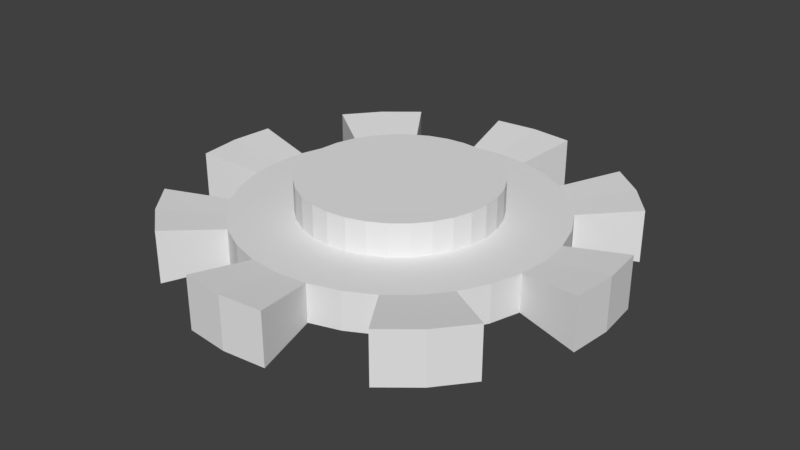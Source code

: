 # Source: Cog.blend  (saved by Blender 2.79.0; exported with 4.5.12 LTS)
import bpy
from mathutils import Matrix  # noqa: F401  (used for matrix-valued properties, if any)

bpy.ops.wm.read_factory_settings(use_empty=True)
scene = bpy.context.scene
scene.name = 'Scene'

# ---- collections
col_collection_1 = bpy.data.collections.new('Collection 1'); scene.collection.children.link(col_collection_1)

# ---- world
world_world = bpy.data.worlds.new('World'); scene.world = world_world
world_world.color = (0.05088, 0.05088, 0.05088)
world_world.use_sun_shadow = False
world_world.sun_shadow_jitter_overblur = 0.0
world_world.cycles.sampling_method = 'MANUAL'

# ---- meshes
me_cylinder_011 = bpy.data.meshes.new('Cylinder.011')
me_cylinder_011.from_pydata([(0.0, 1.641, -0.3704), (0.0, 1.641, 0.3704), (0.3202, 1.61, -0.3704), (0.3202, 1.61, 0.3704), (0.628, 1.516, -0.3704), (0.628, 1.516, 0.3704), (0.9118, 1.365, -0.3704), (0.9118, 1.365, 0.3704), (1.16, 1.16, -0.3704), (1.16, 1.16, 0.3704), (1.365, 0.9118, -0.3704), (1.365, 0.9118, 0.3704), (1.516, 0.628, -0.3704), (1.516, 0.628, 0.3704), (1.61, 0.3202, -0.3704), (1.61, 0.3202, 0.3704), (1.641, 1.239e-07, -0.3704), (1.641, 1.239e-07, 0.3704), (1.61, -0.3202, -0.3704), (1.61, -0.3202, 0.3704), (1.516, -0.628, -0.3704), (1.516, -0.628, 0.3704), (1.365, -0.9118, -0.3704), (1.365, -0.9118, 0.3704), (1.16, -1.16, -0.3704), (1.16, -1.16, 0.3704), (0.9118, -1.365, -0.3704), (0.9118, -1.365, 0.3704), (0.628, -1.516, -0.3704), (0.628, -1.516, 0.3704), (0.3202, -1.61, -0.3704), (0.3202, -1.61, 0.3704), (-5.347e-07, -1.641, -0.3704), (-5.347e-07, -1.641, 0.3704), (-0.3202, -1.61, -0.3704), (-0.3202, -1.61, 0.3704), (-0.628, -1.516, -0.3704), (-0.628, -1.516, 0.3704), (-0.9118, -1.365, -0.3704), (-0.9118, -1.365, 0.3704), (-1.16, -1.16, -0.3704), (-1.16, -1.16, 0.3704), (-1.365, -0.9118, -0.3704), (-1.365, -0.9118, 0.3704), (-1.516, -0.628, -0.3704), (-1.516, -0.628, 0.3704), (-1.61, -0.3202, -0.3704), (-1.61, -0.3202, 0.3704), (-1.641, 1.585e-06, -0.3704), (-1.641, 1.585e-06, 0.3704), (-1.61, 0.3202, -0.3704), (-1.61, 0.3202, 0.3704), (-1.516, 0.628, -0.3704), (-1.516, 0.628, 0.3704), (-1.365, 0.9118, -0.3704), (-1.365, 0.9118, 0.3704), (-1.16, 1.16, -0.3704), (-1.16, 1.16, 0.3704), (-0.9118, 1.365, -0.3704), (-0.9118, 1.365, 0.3704), (-0.628, 1.516, -0.3704), (-0.628, 1.516, 0.3704), (-0.3202, 1.61, -0.3704), (-0.3202, 1.61, 0.3704), (-6.059e-08, 2.286, -0.5159), (0.4459, 2.242, -0.5159), (0.4459, 2.242, 0.5159), (-6.059e-08, 2.286, 0.5159), (1.27, 1.9, 0.5159), (1.27, 1.9, -0.5159), (1.616, 1.616, -0.5159), (1.616, 1.616, 0.5159), (1.9, 1.27, -0.5159), (1.9, 1.27, 0.5159), (2.242, 0.4459, 0.5159), (2.242, 0.4459, -0.5159), (2.286, -1.252e-08, -0.5159), (2.286, -1.252e-08, 0.5159), (2.242, -0.4459, -0.5159), (2.242, -0.4459, 0.5159), (1.9, -1.27, 0.5159), (1.9, -1.27, -0.5159), (1.616, -1.616, -0.5159), (1.616, -1.616, 0.5159), (1.27, -1.9, -0.5159), (1.27, -1.9, 0.5159), (0.4459, -2.242, 0.5159), (0.4459, -2.242, -0.5159), (-8.054e-07, -2.286, -0.5159), (-8.054e-07, -2.286, 0.5159), (-0.4459, -2.242, -0.5159), (-0.4459, -2.242, 0.5159), (-1.27, -1.9, 0.5159), (-1.27, -1.9, -0.5159), (-1.616, -1.616, -0.5159), (-1.616, -1.616, 0.5159), (-1.9, -1.27, -0.5159), (-1.9, -1.27, 0.5159), (-2.242, -0.4459, 0.5159), (-2.242, -0.4459, -0.5159), (-2.286, 2.022e-06, -0.5159), (-2.286, 2.022e-06, 0.5159), (-2.242, 0.4459, -0.5159), (-2.242, 0.4459, 0.5159), (-1.9, 1.27, 0.5159), (-1.9, 1.27, -0.5159), (-1.616, 1.616, -0.5159), (-1.616, 1.616, 0.5159), (-1.27, 1.9, -0.5159), (-1.27, 1.9, 0.5159), (-0.4459, 2.242, 0.5159), (-0.4459, 2.242, -0.5159), (0.0, 1.0, -1.0), (0.0, 1.0, 1.0), (0.1951, 0.9808, -1.0), (0.1951, 0.9808, 1.0), (0.3827, 0.9239, -1.0), (0.3827, 0.9239, 1.0), (0.5556, 0.8315, -1.0), (0.5556, 0.8315, 1.0), (0.7071, 0.7071, -1.0), (0.7071, 0.7071, 1.0), (0.8315, 0.5556, -1.0), (0.8315, 0.5556, 1.0), (0.9239, 0.3827, -1.0), (0.9239, 0.3827, 1.0), (0.9808, 0.1951, -1.0), (0.9808, 0.1951, 1.0), (1.0, 7.55e-08, -1.0), (1.0, 7.55e-08, 1.0), (0.9808, -0.1951, -1.0), (0.9808, -0.1951, 1.0), (0.9239, -0.3827, -1.0), (0.9239, -0.3827, 1.0), (0.8315, -0.5556, -1.0), (0.8315, -0.5556, 1.0), (0.7071, -0.7071, -1.0), (0.7071, -0.7071, 1.0), (0.5556, -0.8315, -1.0), (0.5556, -0.8315, 1.0), (0.3827, -0.9239, -1.0), (0.3827, -0.9239, 1.0), (0.1951, -0.9808, -1.0), (0.1951, -0.9808, 1.0), (-3.258e-07, -1.0, -1.0), (-3.258e-07, -1.0, 1.0), (-0.1951, -0.9808, -1.0), (-0.1951, -0.9808, 1.0), (-0.3827, -0.9239, -1.0), (-0.3827, -0.9239, 1.0), (-0.5556, -0.8315, -1.0), (-0.5556, -0.8315, 1.0), (-0.7071, -0.7071, -1.0), (-0.7071, -0.7071, 1.0), (-0.8315, -0.5556, -1.0), (-0.8315, -0.5556, 1.0), (-0.9239, -0.3827, -1.0), (-0.9239, -0.3827, 1.0), (-0.9808, -0.1951, -1.0), (-0.9808, -0.1951, 1.0), (-1.0, 9.656e-07, -1.0), (-1.0, 9.656e-07, 1.0), (-0.9808, 0.1951, -1.0), (-0.9808, 0.1951, 1.0), (-0.9239, 0.3827, -1.0), (-0.9239, 0.3827, 1.0), (-0.8315, 0.5556, -1.0), (-0.8315, 0.5556, 1.0), (-0.7071, 0.7071, -1.0), (-0.7071, 0.7071, 1.0), (-0.5556, 0.8315, -1.0), (-0.5556, 0.8315, 1.0), (-0.3827, 0.9239, -1.0), (-0.3827, 0.9239, 1.0), (-0.1951, 0.9808, -1.0), (-0.1951, 0.9808, 1.0), (0.5556, -0.8315, -0.3704), (0.3827, -0.9239, -0.3704), (0.1951, -0.9808, -0.3704), (-0.3827, -0.9239, -0.3704), (-0.5556, -0.8315, -0.3704), (0.9808, -0.1951, -0.3704), (0.7071, -0.7071, -0.3704), (0.9239, -0.3827, -0.3704), (1.0, 7.55e-08, -0.3704), (-3.258e-07, -1.0, -0.3704), (0.9808, 0.1951, -0.3704), (-0.9239, -0.3827, -0.3704), (-0.8315, -0.5556, -0.3704), (-0.9808, -0.1951, -0.3704), (-0.7071, -0.7071, -0.3704), (-0.1951, -0.9808, -0.3704), (0.8315, -0.5556, -0.3704), (-0.9239, 0.3827, -0.3704), (-0.8315, 0.5556, -0.3704), (0.3827, 0.9239, -0.3704), (0.1951, 0.9808, -0.3704), (-0.9808, 0.1951, -0.3704), (0.7071, 0.7071, -0.3704), (0.8315, 0.5556, -0.3704), (-1.0, 9.656e-07, -0.3704), (-0.3827, 0.9239, -0.3704), (-0.7071, 0.7071, -0.3704), (-0.5556, 0.8315, -0.3704), (0.0, 1.0, -0.3704), (0.5556, 0.8315, -0.3704), (0.9239, 0.3827, -0.3704), (-0.1951, 0.9808, -0.3704), (-0.9239, 0.3827, 0.3704), (-0.8315, 0.5556, 0.3704), (0.3827, 0.9239, 0.3704), (0.1951, 0.9808, 0.3704), (0.7071, 0.7071, 0.3704), (0.8315, 0.5556, 0.3704), (-0.3827, 0.9239, 0.3704), (0.9808, -0.1951, 0.3704), (0.9239, -0.3827, 0.3704), (1.0, 7.55e-08, 0.3704), (-0.7071, 0.7071, 0.3704), (-0.5556, 0.8315, 0.3704), (0.0, 1.0, 0.3704), (0.9808, 0.1951, 0.3704), (0.5556, 0.8315, 0.3704), (0.9239, 0.3827, 0.3704), (-0.1951, 0.9808, 0.3704), (-0.9808, 0.1951, 0.3704), (0.5556, -0.8315, 0.3704), (0.3827, -0.9239, 0.3704), (0.1951, -0.9808, 0.3704), (-0.3827, -0.9239, 0.3704), (-1.0, 9.656e-07, 0.3704), (-0.5556, -0.8315, 0.3704), (0.7071, -0.7071, 0.3704), (-3.258e-07, -1.0, 0.3704), (-0.9239, -0.3827, 0.3704), (-0.8315, -0.5556, 0.3704), (-0.9808, -0.1951, 0.3704), (-0.7071, -0.7071, 0.3704), (-0.1951, -0.9808, 0.3704), (0.8315, -0.5556, 0.3704)], [], [(1, 3, 66, 67), (2, 3, 5, 4), (4, 5, 7, 6), (9, 11, 73, 71), (54, 55, 104, 105), (10, 11, 13, 12), (12, 13, 15, 14), (19, 18, 78, 79), (0, 62, 111, 64), (18, 19, 21, 20), (20, 21, 23, 22), (2, 0, 64, 65), (10, 8, 70, 72), (26, 27, 29, 28), (28, 29, 31, 30), (17, 19, 79, 77), (62, 63, 110, 111), (34, 35, 37, 36), (36, 37, 39, 38), (27, 26, 84, 85), (18, 16, 76, 78), (42, 43, 45, 44), (44, 45, 47, 46), (25, 27, 85, 83), (7, 9, 71, 68), (50, 51, 53, 52), (52, 53, 55, 54), (35, 34, 90, 91), (26, 24, 82, 84), (58, 59, 61, 60), (3, 1, 63, 61, 59, 57, 55, 53, 51, 49, 230, 225, 208, 209, 218, 219, 214, 224, 220, 211, 210, 222, 212, 213, 223, 221, 217, 17, 15, 13, 11, 9, 7, 5), (60, 61, 63, 62), (8, 6, 69, 70), (0, 2, 4, 6, 8, 10, 12, 14, 16, 184, 186, 206, 199, 198, 205, 195, 196, 204, 207, 201, 203, 202, 194, 193, 197, 200, 48, 50, 52, 54, 56, 58, 60, 62), (64, 67, 66, 65), (69, 68, 71, 70), (70, 71, 73, 72), (75, 74, 77, 76), (76, 77, 79, 78), (81, 80, 83, 82), (82, 83, 85, 84), (87, 86, 89, 88), (88, 89, 91, 90), (93, 92, 95, 94), (94, 95, 97, 96), (99, 98, 101, 100), (100, 101, 103, 102), (105, 104, 107, 106), (106, 107, 109, 108), (111, 110, 67, 64), (63, 1, 67, 110), (56, 54, 105, 106), (11, 10, 72, 73), (46, 47, 98, 99), (55, 57, 107, 104), (48, 46, 99, 100), (3, 2, 65, 66), (38, 39, 92, 93), (47, 49, 101, 98), (40, 38, 93, 94), (58, 56, 106, 108), (30, 31, 86, 87), (39, 41, 95, 92), (57, 59, 109, 107), (32, 30, 87, 88), (50, 48, 100, 102), (22, 23, 80, 81), (59, 58, 108, 109), (31, 33, 89, 86), (49, 51, 103, 101), (24, 22, 81, 82), (42, 40, 94, 96), (14, 15, 74, 75), (51, 50, 102, 103), (23, 25, 83, 80), (41, 43, 97, 95), (16, 14, 75, 76), (34, 32, 88, 90), (6, 7, 68, 69), (43, 42, 96, 97), (15, 17, 77, 74), (33, 35, 91, 89), (112, 204, 196, 114), (114, 196, 195, 116), (116, 195, 205, 118), (118, 205, 198, 120), (120, 198, 199, 122), (122, 199, 206, 124), (124, 206, 186, 126), (126, 186, 184, 128), (128, 184, 181, 130), (130, 181, 183, 132), (132, 183, 192, 134), (134, 192, 182, 136), (136, 182, 176, 138), (138, 176, 177, 140), (140, 177, 178, 142), (142, 178, 185, 144), (144, 185, 191, 146), (146, 191, 179, 148), (148, 179, 180, 150), (150, 180, 190, 152), (152, 190, 188, 154), (154, 188, 187, 156), (156, 187, 189, 158), (158, 189, 200, 160), (160, 200, 197, 162), (162, 197, 193, 164), (164, 193, 194, 166), (166, 194, 202, 168), (168, 202, 203, 170), (170, 203, 201, 172), (115, 113, 175, 173, 171, 169, 167, 165, 163, 161, 159, 157, 155, 153, 151, 149, 147, 145, 143, 141, 139, 137, 135, 133, 131, 129, 127, 125, 123, 121, 119, 117), (172, 201, 207, 174), (174, 207, 204, 112), (112, 114, 116, 118, 120, 122, 124, 126, 128, 130, 132, 134, 136, 138, 140, 142, 144, 146, 148, 150, 152, 154, 156, 158, 160, 162, 164, 166, 168, 170, 172, 174), (210, 211, 115, 117), (235, 237, 153, 155), (230, 236, 159, 161), (48, 200, 189, 187, 188, 190, 180, 179, 191, 185, 178, 177, 176, 182, 192, 183, 181, 184, 16, 18, 20, 22, 24, 26, 28, 30, 32, 34, 36, 38, 40, 42, 44, 46), (218, 209, 167, 169), (212, 222, 119, 121), (226, 232, 137, 139), (213, 212, 121, 123), (216, 215, 131, 133), (221, 223, 125, 127), (217, 221, 127, 129), (223, 213, 123, 125), (222, 210, 117, 119), (238, 233, 145, 147), (228, 227, 141, 143), (208, 225, 163, 165), (239, 216, 133, 135), (231, 229, 149, 151), (237, 231, 151, 153), (211, 220, 113, 115), (219, 218, 169, 171), (209, 208, 165, 167), (232, 239, 135, 137), (233, 228, 143, 145), (17, 217, 215, 216, 239, 232, 226, 227, 228, 233, 238, 229, 231, 237, 235, 234, 236, 230, 49, 47, 45, 43, 41, 39, 37, 35, 33, 31, 29, 27, 25, 23, 21, 19), (229, 238, 147, 149), (236, 234, 157, 159), (234, 235, 155, 157), (214, 219, 171, 173), (215, 217, 129, 131), (224, 214, 173, 175), (220, 224, 175, 113), (227, 226, 139, 141), (225, 230, 161, 163)])
me_cylinder_011.use_remesh_preserve_volume = False
me_cylinder_011.use_remesh_preserve_attributes = False
me_cylinder_011.use_mirror_vertex_groups = False
me_cylinder_011.update()

# ---- objects
ob_cylinder_001 = bpy.data.objects.new('Cylinder.001', me_cylinder_011)

# ---- transforms, parenting, visibility, modifiers, constraints
ob_cylinder_001.location = (0.0, 0.0, 0.0)
ob_cylinder_001.scale = (0.4355, 0.4355, 0.2286)
ob_cylinder_001.lineart.crease_threshold = 0.0

# ---- collection membership
col_collection_1.objects.link(ob_cylinder_001)

# ---- scene / render settings (as saved in the file)
scene.frame_start = 1; scene.frame_end = 250; scene.frame_set(1)
scene.render.engine = 'BLENDER_EEVEE_NEXT'
scene.render.resolution_percentage = 50
scene.render.dither_intensity = 0.0
scene.cycles.use_denoising = False
scene.cycles.samples = 128
scene.cycles.sampling_pattern = 'TABULATED_SOBOL'
scene.cycles.use_adaptive_sampling = False
scene.cycles.use_light_tree = False
scene.cycles.blur_glossy = 0.0
scene.cycles.sample_clamp_indirect = 0.0
scene.view_settings.view_transform = 'Standard'
bpy.context.view_layer.update()

# ---- added for rendering (the .blend has no active camera and no usable light): camera, sun
cam_auto = bpy.data.cameras.new('AutoCamera')
cam_auto.lens = 50.0
cam_auto.sensor_width = 36.0
cam_auto.clip_end = 1000.0
ob_auto_camera = bpy.data.objects.new('AutoCamera', cam_auto)
scene.collection.objects.link(ob_auto_camera)
ob_auto_camera.location = (2.63912, -3.16694, 2.11129)
ob_auto_camera.rotation_euler = (1.09748, -7.21219e-08, 0.694738)
scene.camera = ob_auto_camera
light_auto_sun = bpy.data.lights.new('AutoSun', 'SUN')
light_auto_sun.energy = 3.0
light_auto_sun.angle = 0.0523599
ob_auto_sun = bpy.data.objects.new('AutoSun', light_auto_sun)
scene.collection.objects.link(ob_auto_sun)
ob_auto_sun.rotation_euler = (0.872665, 0.174533, 0.523599)
bpy.context.view_layer.update()
